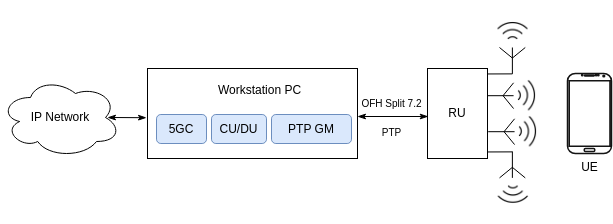

The diagram above was exported from draw.io. Its source (the exported page's mxGraphModel, read from the mxfile embedded in the PNG):
<mxGraphModel dx="1114" dy="843" grid="1" gridSize="10" guides="1" tooltips="1" connect="1" arrows="1" fold="1" page="1" pageScale="1" pageWidth="3937" pageHeight="3937" math="0" shadow="0">
  <root>
    <mxCell id="0" />
    <mxCell id="1" parent="0" />
    <mxCell id="2" value="" style="rounded=0;whiteSpace=wrap;html=1;points=[[0,0,0,0,0],[0,0.25,0,0,0],[0,0.5,0,0,0],[0,0.75,0,0,0],[0,1,0,0,0],[0.25,0,0,0,0],[0.25,1,0,0,0],[0.5,0,0,0,0],[0.5,1,0,0,0],[0.75,0,0,0,0],[0.75,1,0,0,0],[1,0,0,0,0],[1,0.4,0,0,0],[1,0.6,0,0,0],[1,0.8,0,0,0],[1,1,0,0,0]];" parent="1" vertex="1">
      <mxGeometry x="250" y="980" width="210" height="90" as="geometry" />
    </mxCell>
    <mxCell id="3" value="UE" style="verticalLabelPosition=bottom;verticalAlign=top;html=1;shadow=0;dashed=0;strokeWidth=1.5;shape=mxgraph.android.phone2;strokeColor=#141414;" parent="1" vertex="1">
      <mxGeometry x="670" y="985" width="44" height="80" as="geometry" />
    </mxCell>
    <mxCell id="4" value="5GC" style="rounded=1;whiteSpace=wrap;html=1;fillColor=#dae8fc;strokeColor=#6c8ebf;" parent="1" vertex="1">
      <mxGeometry x="259" y="1026" width="50" height="29" as="geometry" />
    </mxCell>
    <mxCell id="5" value="CU/DU" style="rounded=1;whiteSpace=wrap;html=1;fillColor=#dae8fc;strokeColor=#6c8ebf;" parent="1" vertex="1">
      <mxGeometry x="314" y="1026" width="55" height="29" as="geometry" />
    </mxCell>
    <mxCell id="6" value="Workstation PC" style="text;html=1;align=center;verticalAlign=middle;resizable=0;points=[];autosize=1;strokeColor=none;fillColor=none;" parent="1" vertex="1">
      <mxGeometry x="307" y="986.6300000000001" width="110" height="30" as="geometry" />
    </mxCell>
    <mxCell id="7" value="" style="verticalLabelPosition=bottom;shadow=0;dashed=0;align=center;html=1;verticalAlign=top;shape=mxgraph.electrical.radio.aerial_-_antenna_1;fontSize=10;rotation=0;" parent="1" vertex="1">
      <mxGeometry x="602" y="959" width="25.774647887323944" height="26.385542168674696" as="geometry" />
    </mxCell>
    <mxCell id="8" value="" style="shape=image;html=1;verticalAlign=top;verticalLabelPosition=bottom;labelBackgroundColor=#ffffff;imageAspect=0;aspect=fixed;image=https://cdn4.iconfinder.com/data/icons/basic-user-interface-2/512/User_Interface-42-128.png;fontSize=10;fillColor=#000000;rotation=0;" parent="1" vertex="1">
      <mxGeometry x="585" y="912" width="61" height="61" as="geometry" />
    </mxCell>
    <mxCell id="9" style="rounded=0;orthogonalLoop=1;jettySize=auto;html=1;exitX=1.005;exitY=0.294;exitDx=0;exitDy=0;entryX=0.5;entryY=1;entryDx=0;entryDy=0;entryPerimeter=0;endArrow=none;endFill=0;exitPerimeter=0;" parent="1" edge="1">
      <mxGeometry relative="1" as="geometry">
        <mxPoint x="590.3" y="985.4599999999998" as="sourcePoint" />
        <mxPoint x="614.8873239436618" y="985.3855421686746" as="targetPoint" />
      </mxGeometry>
    </mxCell>
    <mxCell id="10" value="RU" style="whiteSpace=wrap;html=1;" parent="1" vertex="1">
      <mxGeometry x="530" y="980" width="60" height="90" as="geometry" />
    </mxCell>
    <mxCell id="11" value="IP Network" style="ellipse;shape=cloud;whiteSpace=wrap;html=1;" parent="1" vertex="1">
      <mxGeometry x="103" y="989" width="120" height="80" as="geometry" />
    </mxCell>
    <mxCell id="12" style="rounded=0;orthogonalLoop=1;jettySize=auto;html=1;exitX=1;exitY=0.6;exitDx=0;exitDy=0;exitPerimeter=0;startArrow=classicThin;startFill=1;entryX=0.012;entryY=0.689;entryDx=0;entryDy=0;entryPerimeter=0;endArrow=classicThin;endFill=1;" parent="1" edge="1">
      <mxGeometry relative="1" as="geometry">
        <mxPoint x="460" y="1028" as="sourcePoint" />
        <mxPoint x="530.72" y="1028.01" as="targetPoint" />
      </mxGeometry>
    </mxCell>
    <mxCell id="13" style="rounded=0;orthogonalLoop=1;jettySize=auto;html=1;startArrow=classicThin;startFill=1;entryX=0.012;entryY=0.689;entryDx=0;entryDy=0;entryPerimeter=0;endArrow=classicThin;endFill=1;" parent="1" edge="1">
      <mxGeometry relative="1" as="geometry">
        <mxPoint x="210" y="1029" as="sourcePoint" />
        <mxPoint x="249" y="1029.21" as="targetPoint" />
      </mxGeometry>
    </mxCell>
    <mxCell id="14" value="&lt;div&gt;&lt;font style=&quot;font-size: 10px;&quot;&gt;OFH Split 7.2&lt;br&gt;&lt;/font&gt;&lt;/div&gt;&lt;div&gt;&lt;font style=&quot;font-size: 10px;&quot;&gt;&lt;br&gt;&lt;/font&gt;&lt;/div&gt;&lt;div&gt;&lt;font style=&quot;font-size: 10px;&quot;&gt;PTP&lt;/font&gt;&lt;/div&gt;" style="text;html=1;align=center;verticalAlign=middle;resizable=0;points=[];autosize=1;strokeColor=none;fillColor=none;" parent="1" vertex="1">
      <mxGeometry x="454" y="999" width="80" height="60" as="geometry" />
    </mxCell>
    <mxCell id="15" value="" style="verticalLabelPosition=bottom;shadow=0;dashed=0;align=center;html=1;verticalAlign=top;shape=mxgraph.electrical.radio.aerial_-_antenna_1;fontSize=10;rotation=90;" parent="1" vertex="1">
      <mxGeometry x="590" y="994" width="25.774647887323944" height="26.385542168674696" as="geometry" />
    </mxCell>
    <mxCell id="16" value="" style="shape=image;html=1;verticalAlign=top;verticalLabelPosition=bottom;labelBackgroundColor=#ffffff;imageAspect=0;aspect=fixed;image=https://cdn4.iconfinder.com/data/icons/basic-user-interface-2/512/User_Interface-42-128.png;fontSize=10;fillColor=#000000;rotation=90;" parent="1" vertex="1">
      <mxGeometry x="598" y="976.69" width="61" height="61" as="geometry" />
    </mxCell>
    <mxCell id="17" value="" style="verticalLabelPosition=bottom;shadow=0;dashed=0;align=center;html=1;verticalAlign=top;shape=mxgraph.electrical.radio.aerial_-_antenna_1;fontSize=10;rotation=-180;" parent="1" vertex="1">
      <mxGeometry x="602" y="1063" width="25.774647887323944" height="26.385542168674696" as="geometry" />
    </mxCell>
    <mxCell id="18" value="" style="shape=image;html=1;verticalAlign=top;verticalLabelPosition=bottom;labelBackgroundColor=#ffffff;imageAspect=0;aspect=fixed;image=https://cdn4.iconfinder.com/data/icons/basic-user-interface-2/512/User_Interface-42-128.png;fontSize=10;fillColor=#000000;rotation=-180;" parent="1" vertex="1">
      <mxGeometry x="584.39" y="1074.69" width="61" height="61" as="geometry" />
    </mxCell>
    <mxCell id="19" style="rounded=0;orthogonalLoop=1;jettySize=auto;html=1;exitX=1.005;exitY=0.294;exitDx=0;exitDy=0;entryX=0.5;entryY=1;entryDx=0;entryDy=0;entryPerimeter=0;endArrow=none;endFill=0;exitPerimeter=0;" parent="1" edge="1">
      <mxGeometry relative="1" as="geometry">
        <mxPoint x="590.3" y="1063.4599999999998" as="sourcePoint" />
        <mxPoint x="614.8873239436618" y="1063.3855421686746" as="targetPoint" />
      </mxGeometry>
    </mxCell>
    <mxCell id="20" value="" style="shape=image;html=1;verticalAlign=top;verticalLabelPosition=bottom;labelBackgroundColor=#ffffff;imageAspect=0;aspect=fixed;image=https://cdn4.iconfinder.com/data/icons/basic-user-interface-2/512/User_Interface-42-128.png;fontSize=10;fillColor=#000000;rotation=90;" parent="1" vertex="1">
      <mxGeometry x="599" y="1012.69" width="61" height="61" as="geometry" />
    </mxCell>
    <mxCell id="21" value="" style="verticalLabelPosition=bottom;shadow=0;dashed=0;align=center;html=1;verticalAlign=top;shape=mxgraph.electrical.radio.aerial_-_antenna_1;fontSize=10;rotation=90;" parent="1" vertex="1">
      <mxGeometry x="591" y="1030" width="25.774647887323944" height="26.385542168674696" as="geometry" />
    </mxCell>
    <mxCell id="22" value="PTP GM" style="rounded=1;whiteSpace=wrap;html=1;fillColor=#dae8fc;strokeColor=#6c8ebf;" parent="1" vertex="1">
      <mxGeometry x="374" y="1026" width="80" height="29" as="geometry" />
    </mxCell>
  </root>
</mxGraphModel>